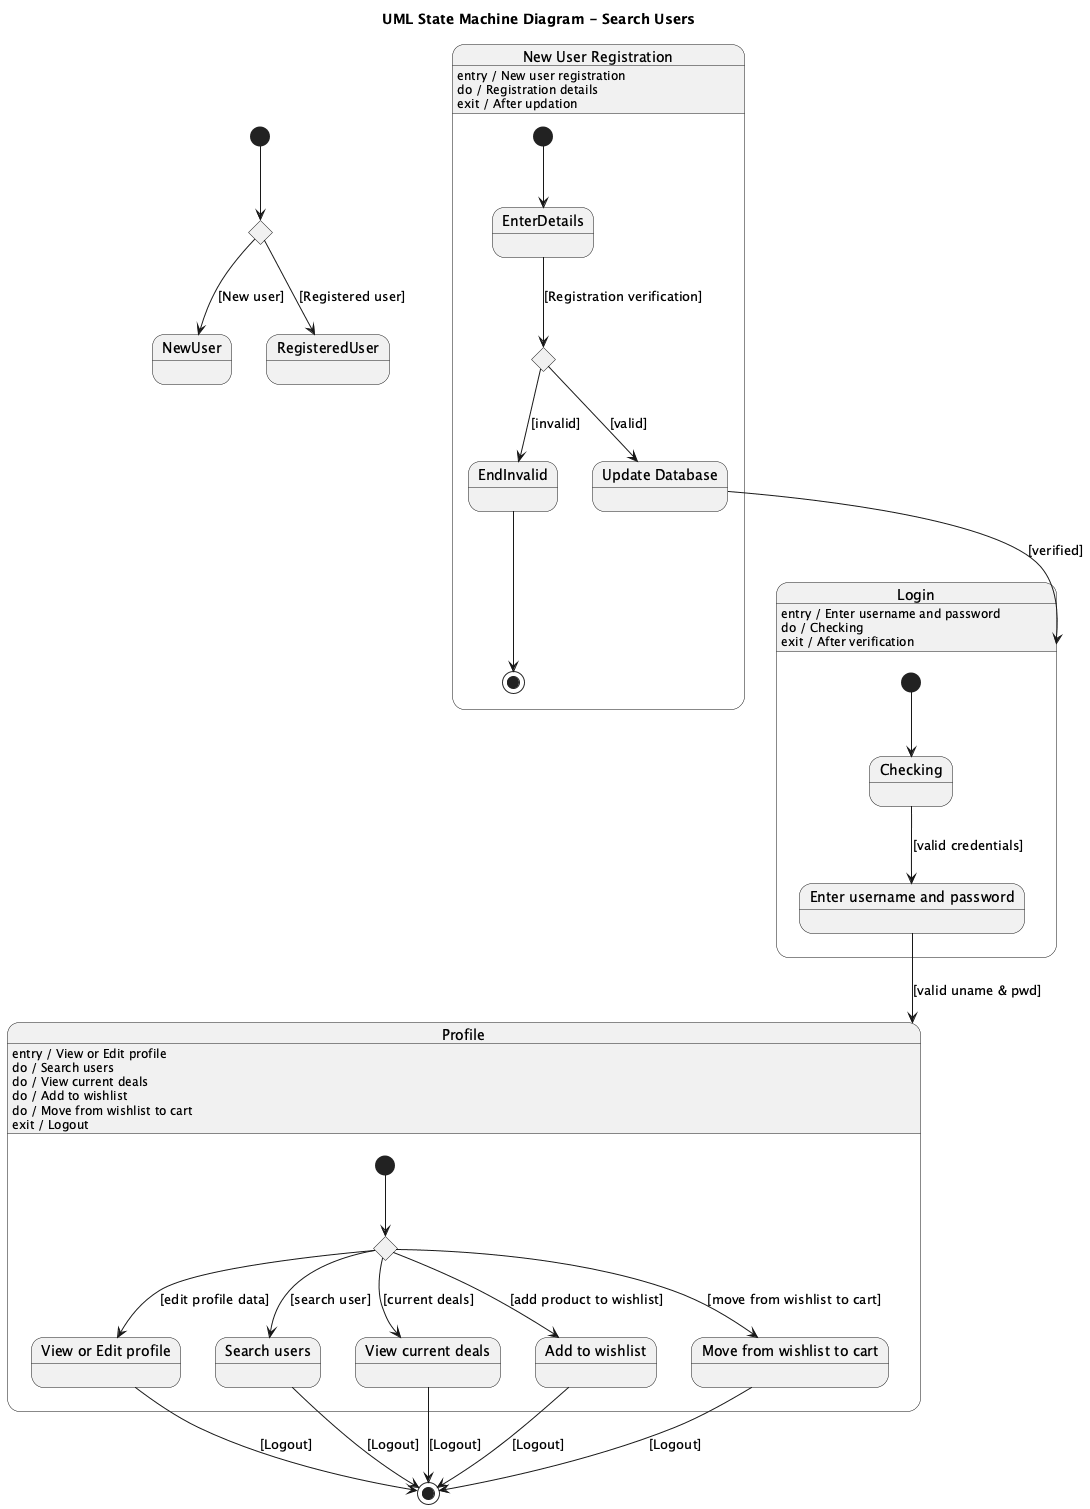

The diagram above was rendered by PlantUML. Its source (embedded in the PNG):
@startuml
title UML State Machine Diagram - Search Users

[*] --> ChooseUserType

state ChooseUserType <<choice>>
ChooseUserType --> NewUser : [New user]
ChooseUserType --> RegisteredUser : [Registered user]

state "New User Registration" as NewUserRegistration {
    [*] --> EnterDetails

    state EnterDetails
    state ChoiceReg <<choice>>
    state "Update Database" as UpdateDB
    state EndInvalid

    EnterDetails --> ChoiceReg : [Registration verification]
    ChoiceReg --> UpdateDB : [valid]
    ChoiceReg --> EndInvalid : [invalid]

    EndInvalid --> [*]
}

NewUserRegistration : entry / New user registration
NewUserRegistration : do / Registration details
NewUserRegistration : exit / After updation

UpdateDB --> Login : [verified]

state Login {
    [*] --> Checking

    state Checking
    state "Enter username and password" as EnterCredentials

    Checking --> EnterCredentials : [valid credentials]
}

Login : entry / Enter username and password
Login : do / Checking
Login : exit / After verification

EnterCredentials --> Profile : [valid uname & pwd]

state "Profile" as Profile {
    [*] --> ChoiceProfile

    state ChoiceProfile <<choice>>
    state "View or Edit profile" as EditProfile
    state "Search users" as SearchUsers
    state "View current deals" as ViewDeals
    state "Add to wishlist" as AddToWishlist
    state "Move from wishlist to cart" as MoveFromWishlistToCart

    ChoiceProfile --> EditProfile : [edit profile data]
    ChoiceProfile --> SearchUsers : [search user]
    ChoiceProfile --> ViewDeals : [current deals]
    ChoiceProfile --> AddToWishlist : [add product to wishlist]
    ChoiceProfile --> MoveFromWishlistToCart : [move from wishlist to cart]

}

Profile : entry / View or Edit profile
Profile : do / Search users
Profile : do / View current deals
Profile : do / Add to wishlist
Profile : do / Move from wishlist to cart
Profile : exit / Logout

    EditProfile --> [*] : [Logout]
    SearchUsers --> [*] : [Logout]
    ViewDeals --> [*] : [Logout]
    AddToWishlist --> [*] : [Logout]
    MoveFromWishlistToCart --> [*] : [Logout]
@enduml